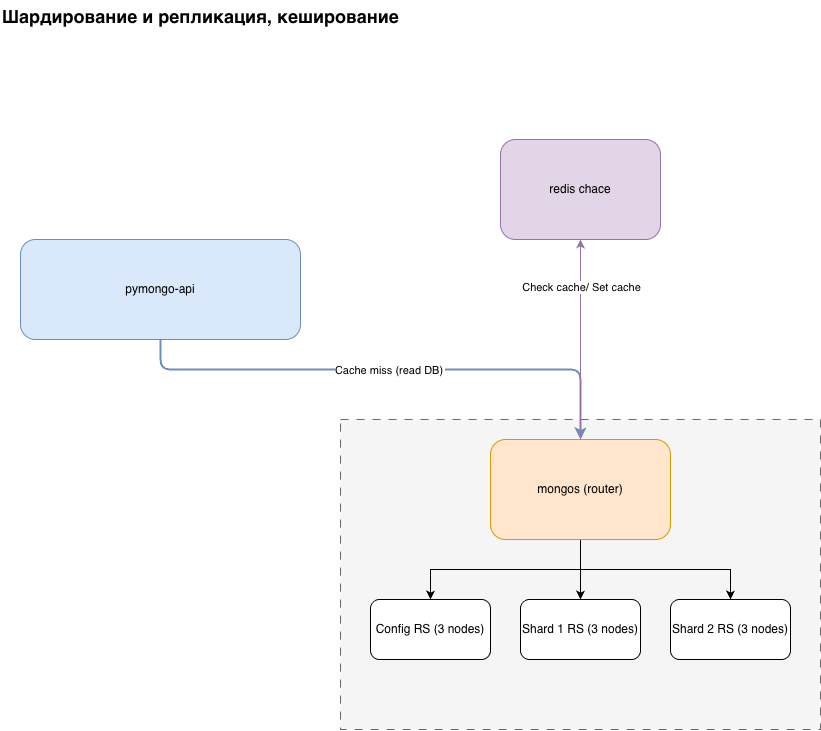

The diagram above was exported from draw.io. Its source (the exported page's mxGraphModel, read from the mxfile embedded in the PNG):
<mxGraphModel dx="1351" dy="754" grid="1" gridSize="10" guides="1" tooltips="1" connect="1" arrows="1" fold="1" page="1" pageScale="1" pageWidth="827" pageHeight="1169" math="0" shadow="0">
  <root>
    <mxCell id="0" />
    <mxCell id="1" parent="0" />
    <mxCell id="Xk-VpYNyvo2wzh7hefYP-3" parent="1" style="rounded=0;whiteSpace=wrap;html=1;dashed=1;dashPattern=8 8;fillColor=#f5f5f5;fontColor=#333333;strokeColor=#666666;" value="" vertex="1">
      <mxGeometry height="310" width="480" x="400" y="1260" as="geometry" />
    </mxCell>
    <mxCell id="jg1pmQjhx4P1vlKNmOX2-22" parent="1" style="text;html=1;strokeColor=none;fillColor=none;align=left;verticalAlign=top;fontSize=18;fontStyle=1;" value="Шардирование и репликация, кеширование" vertex="1">
      <mxGeometry height="30" width="620" x="60" y="840.0033333333334" as="geometry" />
    </mxCell>
    <mxCell id="jg1pmQjhx4P1vlKNmOX2-23" parent="1" style="rounded=1;whiteSpace=wrap;html=1;fillColor=#dae8fc;strokeColor=#6c8ebf;" value="pymongo-api" vertex="1">
      <mxGeometry height="100" width="280" x="80" y="1080.0033333333336" as="geometry" />
    </mxCell>
    <mxCell id="Xk-VpYNyvo2wzh7hefYP-7" edge="1" parent="1" source="jg1pmQjhx4P1vlKNmOX2-24" style="rounded=0;orthogonalLoop=1;jettySize=auto;html=1;exitX=0.5;exitY=1;exitDx=0;exitDy=0;entryX=0.5;entryY=0;entryDx=0;entryDy=0;elbow=vertical;edgeStyle=orthogonalEdgeStyle;" target="Xk-VpYNyvo2wzh7hefYP-4">
      <mxGeometry relative="1" as="geometry" />
    </mxCell>
    <mxCell id="Xk-VpYNyvo2wzh7hefYP-8" edge="1" parent="1" source="jg1pmQjhx4P1vlKNmOX2-24" style="edgeStyle=orthogonalEdgeStyle;rounded=0;orthogonalLoop=1;jettySize=auto;html=1;exitX=0.5;exitY=1;exitDx=0;exitDy=0;entryX=0.5;entryY=0;entryDx=0;entryDy=0;" target="Xk-VpYNyvo2wzh7hefYP-5">
      <mxGeometry relative="1" as="geometry" />
    </mxCell>
    <mxCell id="Xk-VpYNyvo2wzh7hefYP-9" edge="1" parent="1" source="jg1pmQjhx4P1vlKNmOX2-24" style="edgeStyle=orthogonalEdgeStyle;rounded=0;orthogonalLoop=1;jettySize=auto;html=1;exitX=0.5;exitY=1;exitDx=0;exitDy=0;" target="Xk-VpYNyvo2wzh7hefYP-6">
      <mxGeometry relative="1" as="geometry" />
    </mxCell>
    <mxCell id="jg1pmQjhx4P1vlKNmOX2-24" parent="1" style="rounded=1;whiteSpace=wrap;html=1;fillColor=#ffe6cc;strokeColor=#d79b00;" value="mongos (router)" vertex="1">
      <mxGeometry height="100" width="180" x="550" y="1280" as="geometry" />
    </mxCell>
    <mxCell id="jg1pmQjhx4P1vlKNmOX2-34" edge="1" parent="1" source="jg1pmQjhx4P1vlKNmOX2-23" style="endArrow=classic;edgeStyle=orthogonalEdgeStyle;strokeWidth=2;strokeColor=#6c8ebf;labelBackgroundColor=#ffffff;" target="jg1pmQjhx4P1vlKNmOX2-24" value="Cache miss (read DB)">
      <mxGeometry relative="1" as="geometry">
        <mxPoint x="-1" as="offset" />
        <Array as="points">
          <mxPoint x="220" y="1210" />
          <mxPoint x="640" y="1210" />
        </Array>
      </mxGeometry>
    </mxCell>
    <mxCell id="Xk-VpYNyvo2wzh7hefYP-1" parent="1" style="rounded=1;whiteSpace=wrap;html=1;fillColor=#e1d5e7;strokeColor=#9673a6;" value="redis chace" vertex="1">
      <mxGeometry height="100" width="160" x="560" y="980" as="geometry" />
    </mxCell>
    <mxCell id="Xk-VpYNyvo2wzh7hefYP-2" edge="1" parent="1" source="jg1pmQjhx4P1vlKNmOX2-24" style="edgeStyle=orthogonalEdgeStyle;rounded=0;orthogonalLoop=1;jettySize=auto;html=1;exitX=0.5;exitY=0;exitDx=0;exitDy=0;entryX=0.5;entryY=1;entryDx=0;entryDy=0;fillColor=#e1d5e7;strokeColor=#9673a6;" target="Xk-VpYNyvo2wzh7hefYP-1">
      <mxGeometry relative="1" as="geometry" />
    </mxCell>
    <mxCell id="Xk-VpYNyvo2wzh7hefYP-10" connectable="0" parent="Xk-VpYNyvo2wzh7hefYP-2" style="edgeLabel;html=1;align=center;verticalAlign=middle;resizable=0;points=[];" value="Check cache/ Set cache" vertex="1">
      <mxGeometry relative="1" x="0.5133" as="geometry">
        <mxPoint y="-1" as="offset" />
      </mxGeometry>
    </mxCell>
    <mxCell id="Xk-VpYNyvo2wzh7hefYP-4" parent="1" style="rounded=1;whiteSpace=wrap;html=1;" value="Config RS (3 nodes)" vertex="1">
      <mxGeometry height="60" width="120" x="430" y="1440" as="geometry" />
    </mxCell>
    <mxCell id="Xk-VpYNyvo2wzh7hefYP-5" parent="1" style="rounded=1;whiteSpace=wrap;html=1;" value="Shard 1 RS (3 nodes)" vertex="1">
      <mxGeometry height="60" width="120" x="580" y="1440" as="geometry" />
    </mxCell>
    <mxCell id="Xk-VpYNyvo2wzh7hefYP-6" parent="1" style="rounded=1;whiteSpace=wrap;html=1;" value="Shard 2 RS (3 nodes)" vertex="1">
      <mxGeometry height="60" width="120" x="730" y="1440" as="geometry" />
    </mxCell>
  </root>
</mxGraphModel>